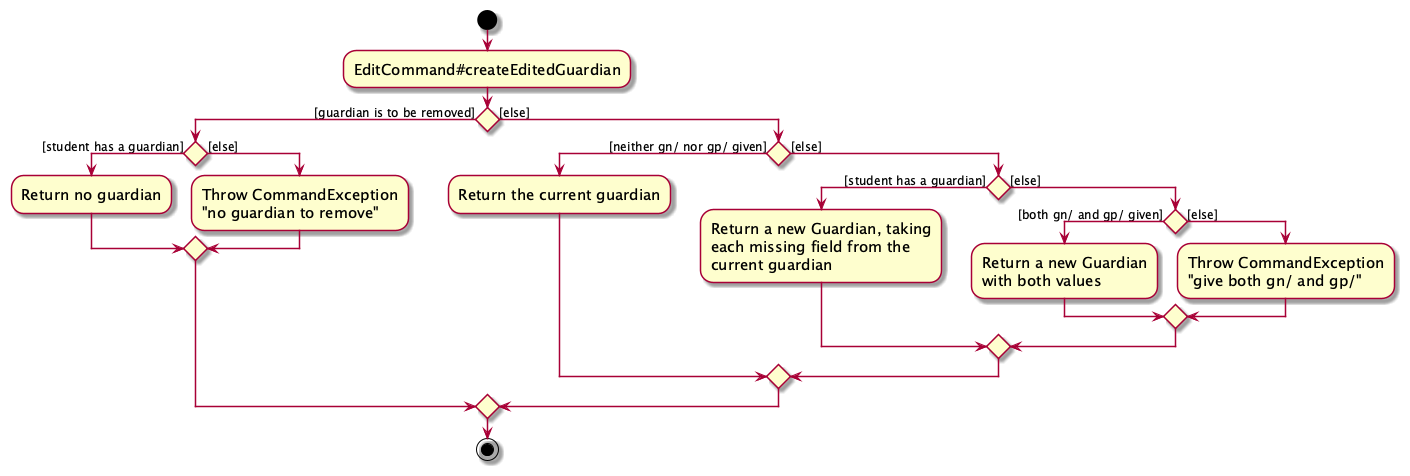

The diagram above was rendered by PlantUML. Its source (embedded in the PNG):
@startuml
skin rose
skinparam ActivityFontSize 15
skinparam ArrowFontSize 12
start
:EditCommand#createEditedGuardian;

if () then ([guardian is to be removed])
    if () then ([student has a guardian])
        :Return no guardian;
    else ([else])
        :Throw CommandException
        "no guardian to remove";
    endif
else ([else])
    if () then ([neither gn/ nor gp/ given])
        :Return the current guardian;
    else ([else])
        if () then ([student has a guardian])
            :Return a new Guardian, taking
            each missing field from the
            current guardian;
        else ([else])
            if () then ([both gn/ and gp/ given])
                :Return a new Guardian
                with both values;
            else ([else])
                :Throw CommandException
                "give both gn/ and gp/";
            endif
        endif
    endif
endif
stop
@enduml